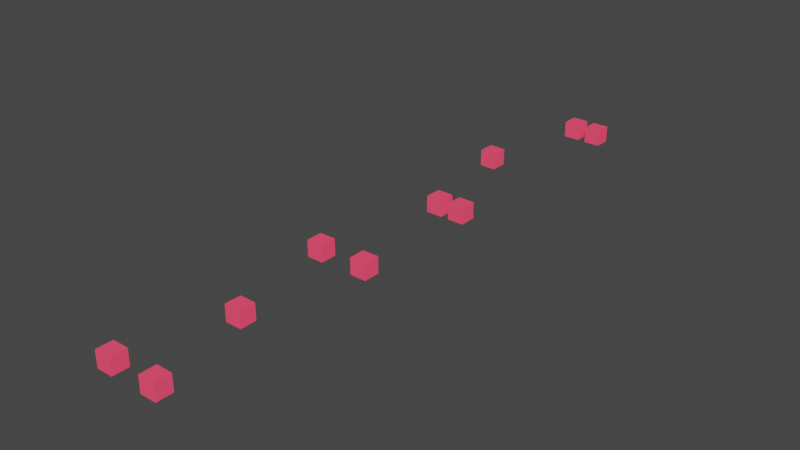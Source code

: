 # Source: CubesOnly3.blend  (saved by Blender 2.83.19; exported with 4.5.12 LTS)
import bpy
from mathutils import Matrix  # noqa: F401  (used for matrix-valued properties, if any)

bpy.ops.wm.read_factory_settings(use_empty=True)
scene = bpy.context.scene
scene.name = 'Scene'

# ---- collections
col_collection = bpy.data.collections.new('Collection'); scene.collection.children.link(col_collection)

# ---- materials (node trees are filled in below, after node groups)
mat_material_002 = bpy.data.materials.new('Material.002')
mat_material_002.use_transparent_shadow = False
mat_material_003 = bpy.data.materials.new('Material.003')
mat_material_003.use_transparent_shadow = False
mat_material_004 = bpy.data.materials.new('Material.004')
mat_material_004.use_transparent_shadow = False
mat_material_005 = bpy.data.materials.new('Material.005')
mat_material_005.use_transparent_shadow = False
mat_material_006 = bpy.data.materials.new('Material.006')
mat_material_006.use_transparent_shadow = False
mat_material_008 = bpy.data.materials.new('Material.008')
mat_material_008.use_transparent_shadow = False
mat_material_009 = bpy.data.materials.new('Material.009')
mat_material_009.use_transparent_shadow = False
mat_material_010 = bpy.data.materials.new('Material.010')
mat_material_010.use_transparent_shadow = False
mat_material_011 = bpy.data.materials.new('Material.011')
mat_material_011.use_transparent_shadow = False
mat_material_012 = bpy.data.materials.new('Material.012')
mat_material_012.use_transparent_shadow = False

# ---- material node trees
mat_material_002.use_nodes = True; mat_material_002.node_tree.nodes.clear()
_N = mat_material_002.node_tree.nodes; _L = mat_material_002.node_tree.links
n0 = _N.new('ShaderNodeBsdfPrincipled'); n0.name = 'Principled BSDF'; n0.location = (10, 300)
n0.distribution = 'GGX'
n0.subsurface_method = 'BURLEY'
n0.inputs[0].default_value = (0.5333, 0.03071, 0.06663, 1.0)
n0.inputs[3].default_value = 1.45
n0.inputs[27].default_value = (0.5333, 0.03071, 0.06663, 1.0)
n0.inputs[28].default_value = 1.0
n1 = _N.new('ShaderNodeOutputMaterial'); n1.name = 'Material Output'; n1.location = (300, 300)
_L.new(n0.outputs[0], n1.inputs[0])
n1.is_active_output = True
mat_material_003.use_nodes = True; mat_material_003.node_tree.nodes.clear()
_N = mat_material_003.node_tree.nodes; _L = mat_material_003.node_tree.links
n0 = _N.new('ShaderNodeBsdfPrincipled'); n0.name = 'Principled BSDF'; n0.location = (10, 300)
n0.distribution = 'GGX'
n0.subsurface_method = 'BURLEY'
n0.inputs[0].default_value = (0.5333, 0.03071, 0.06663, 1.0)
n0.inputs[3].default_value = 1.45
n0.inputs[27].default_value = (0.5333, 0.03071, 0.06663, 1.0)
n0.inputs[28].default_value = 1.0
n1 = _N.new('ShaderNodeOutputMaterial'); n1.name = 'Material Output'; n1.location = (300, 300)
_L.new(n0.outputs[0], n1.inputs[0])
n1.is_active_output = True
mat_material_004.use_nodes = True; mat_material_004.node_tree.nodes.clear()
_N = mat_material_004.node_tree.nodes; _L = mat_material_004.node_tree.links
n0 = _N.new('ShaderNodeBsdfPrincipled'); n0.name = 'Principled BSDF'; n0.location = (10, 300)
n0.distribution = 'GGX'
n0.subsurface_method = 'BURLEY'
n0.inputs[0].default_value = (0.5333, 0.03071, 0.06663, 1.0)
n0.inputs[3].default_value = 1.45
n0.inputs[27].default_value = (0.5333, 0.03071, 0.06663, 1.0)
n0.inputs[28].default_value = 1.0
n1 = _N.new('ShaderNodeOutputMaterial'); n1.name = 'Material Output'; n1.location = (300, 300)
_L.new(n0.outputs[0], n1.inputs[0])
n1.is_active_output = True
mat_material_005.use_nodes = True; mat_material_005.node_tree.nodes.clear()
_N = mat_material_005.node_tree.nodes; _L = mat_material_005.node_tree.links
n0 = _N.new('ShaderNodeBsdfPrincipled'); n0.name = 'Principled BSDF'; n0.location = (10, 300)
n0.distribution = 'GGX'
n0.subsurface_method = 'BURLEY'
n0.inputs[0].default_value = (0.5333, 0.03071, 0.06663, 1.0)
n0.inputs[3].default_value = 1.45
n0.inputs[27].default_value = (0.5333, 0.03071, 0.06663, 1.0)
n0.inputs[28].default_value = 1.0
n1 = _N.new('ShaderNodeOutputMaterial'); n1.name = 'Material Output'; n1.location = (300, 300)
_L.new(n0.outputs[0], n1.inputs[0])
n1.is_active_output = True
mat_material_006.use_nodes = True; mat_material_006.node_tree.nodes.clear()
_N = mat_material_006.node_tree.nodes; _L = mat_material_006.node_tree.links
n0 = _N.new('ShaderNodeBsdfPrincipled'); n0.name = 'Principled BSDF'; n0.location = (10, 300)
n0.distribution = 'GGX'
n0.subsurface_method = 'BURLEY'
n0.inputs[0].default_value = (0.5333, 0.03071, 0.06663, 1.0)
n0.inputs[3].default_value = 1.45
n0.inputs[27].default_value = (0.5333, 0.03071, 0.06663, 1.0)
n0.inputs[28].default_value = 1.0
n1 = _N.new('ShaderNodeOutputMaterial'); n1.name = 'Material Output'; n1.location = (300, 300)
_L.new(n0.outputs[0], n1.inputs[0])
n1.is_active_output = True
mat_material_008.use_nodes = True; mat_material_008.node_tree.nodes.clear()
_N = mat_material_008.node_tree.nodes; _L = mat_material_008.node_tree.links
n0 = _N.new('ShaderNodeBsdfPrincipled'); n0.name = 'Principled BSDF'; n0.location = (10, 300)
n0.distribution = 'GGX'
n0.subsurface_method = 'BURLEY'
n0.inputs[0].default_value = (0.5333, 0.03071, 0.06663, 1.0)
n0.inputs[3].default_value = 1.45
n0.inputs[27].default_value = (0.5333, 0.03071, 0.06663, 1.0)
n0.inputs[28].default_value = 1.0
n1 = _N.new('ShaderNodeOutputMaterial'); n1.name = 'Material Output'; n1.location = (300, 300)
_L.new(n0.outputs[0], n1.inputs[0])
n1.is_active_output = True
mat_material_009.use_nodes = True; mat_material_009.node_tree.nodes.clear()
_N = mat_material_009.node_tree.nodes; _L = mat_material_009.node_tree.links
n0 = _N.new('ShaderNodeBsdfPrincipled'); n0.name = 'Principled BSDF'; n0.location = (10, 300)
n0.distribution = 'GGX'
n0.subsurface_method = 'BURLEY'
n0.inputs[0].default_value = (0.5333, 0.03071, 0.06663, 1.0)
n0.inputs[3].default_value = 1.45
n0.inputs[27].default_value = (0.5333, 0.03071, 0.06663, 1.0)
n0.inputs[28].default_value = 1.0
n1 = _N.new('ShaderNodeOutputMaterial'); n1.name = 'Material Output'; n1.location = (300, 300)
_L.new(n0.outputs[0], n1.inputs[0])
n1.is_active_output = True
mat_material_010.use_nodes = True; mat_material_010.node_tree.nodes.clear()
_N = mat_material_010.node_tree.nodes; _L = mat_material_010.node_tree.links
n0 = _N.new('ShaderNodeBsdfPrincipled'); n0.name = 'Principled BSDF'; n0.location = (10, 300)
n0.distribution = 'GGX'
n0.subsurface_method = 'BURLEY'
n0.inputs[0].default_value = (0.5333, 0.03071, 0.06663, 1.0)
n0.inputs[3].default_value = 1.45
n0.inputs[27].default_value = (0.5333, 0.03071, 0.06663, 1.0)
n0.inputs[28].default_value = 1.0
n1 = _N.new('ShaderNodeOutputMaterial'); n1.name = 'Material Output'; n1.location = (300, 300)
_L.new(n0.outputs[0], n1.inputs[0])
n1.is_active_output = True
mat_material_011.use_nodes = True; mat_material_011.node_tree.nodes.clear()
_N = mat_material_011.node_tree.nodes; _L = mat_material_011.node_tree.links
n0 = _N.new('ShaderNodeBsdfPrincipled'); n0.name = 'Principled BSDF'; n0.location = (10, 300)
n0.distribution = 'GGX'
n0.subsurface_method = 'BURLEY'
n0.inputs[0].default_value = (0.5333, 0.03071, 0.06663, 1.0)
n0.inputs[3].default_value = 1.45
n0.inputs[27].default_value = (0.5333, 0.03071, 0.06663, 1.0)
n0.inputs[28].default_value = 1.0
n1 = _N.new('ShaderNodeOutputMaterial'); n1.name = 'Material Output'; n1.location = (300, 300)
_L.new(n0.outputs[0], n1.inputs[0])
n1.is_active_output = True
mat_material_012.use_nodes = True; mat_material_012.node_tree.nodes.clear()
_N = mat_material_012.node_tree.nodes; _L = mat_material_012.node_tree.links
n0 = _N.new('ShaderNodeBsdfPrincipled'); n0.name = 'Principled BSDF'; n0.location = (10, 300)
n0.distribution = 'GGX'
n0.subsurface_method = 'BURLEY'
n0.inputs[0].default_value = (0.5333, 0.03071, 0.06663, 1.0)
n0.inputs[3].default_value = 1.45
n0.inputs[27].default_value = (0.5333, 0.03071, 0.06663, 1.0)
n0.inputs[28].default_value = 1.0
n1 = _N.new('ShaderNodeOutputMaterial'); n1.name = 'Material Output'; n1.location = (300, 300)
_L.new(n0.outputs[0], n1.inputs[0])
n1.is_active_output = True

# ---- world
world_world = bpy.data.worlds.new('World'); scene.world = world_world
world_world.use_nodes = True; world_world.node_tree.nodes.clear()
_N = world_world.node_tree.nodes; _L = world_world.node_tree.links
n0 = _N.new('ShaderNodeOutputWorld'); n0.name = 'World Output'; n0.location = (300, 300)
n1 = _N.new('ShaderNodeBackground'); n1.name = 'Background'; n1.location = (10, 300)
n1.inputs[0].default_value = (0.05088, 0.05088, 0.05088, 1.0)
_L.new(n1.outputs[0], n0.inputs[0])
n0.is_active_output = True
world_world.color = (0.05088, 0.05088, 0.05088)
world_world.use_sun_shadow = False
world_world.sun_shadow_jitter_overblur = 0.0

# ---- meshes
me_cube_001 = bpy.data.meshes.new('Cube.001')
me_cube_001.from_pydata([(-1.0, -1.0, -1.0), (-1.0, -1.0, 1.0), (-1.0, 1.0, -1.0), (-1.0, 1.0, 1.0), (1.0, -1.0, -1.0), (1.0, -1.0, 1.0), (1.0, 1.0, -1.0), (1.0, 1.0, 1.0)], [], [(0, 1, 3, 2), (2, 3, 7, 6), (6, 7, 5, 4), (4, 5, 1, 0), (2, 6, 4, 0), (7, 3, 1, 5)])
_uv = me_cube_001.uv_layers.new(name='UVMap')
_uv.uv.foreach_set('vector', [0.375, 0.0, 0.625, 0.0, 0.625, 0.25, 0.375, 0.25, 0.375, 0.25, 0.625, 0.25, 0.625, 0.5, 0.375, 0.5, 0.375, 0.5, 0.625, 0.5, 0.625, 0.75, 0.375, 0.75, 0.375, 0.75, 0.625, 0.75, 0.625, 1.0, 0.375, 1.0, 0.125, 0.5, 0.375, 0.5, 0.375, 0.75, 0.125, 0.75, 0.625, 0.5, 0.875, 0.5, 0.875, 0.75, 0.625, 0.75])
me_cube_001.materials.append(mat_material_002)
me_cube_001.use_remesh_fix_poles = True
me_cube_001.use_remesh_preserve_attributes = False
me_cube_001.use_mirror_vertex_groups = False
me_cube_001.update()
me_cube_002 = bpy.data.meshes.new('Cube.002')
me_cube_002.from_pydata([(-1.0, -1.0, -1.0), (-1.0, -1.0, 1.0), (-1.0, 1.0, -1.0), (-1.0, 1.0, 1.0), (1.0, -1.0, -1.0), (1.0, -1.0, 1.0), (1.0, 1.0, -1.0), (1.0, 1.0, 1.0)], [], [(0, 1, 3, 2), (2, 3, 7, 6), (6, 7, 5, 4), (4, 5, 1, 0), (2, 6, 4, 0), (7, 3, 1, 5)])
_uv = me_cube_002.uv_layers.new(name='UVMap')
_uv.uv.foreach_set('vector', [0.375, 0.0, 0.625, 0.0, 0.625, 0.25, 0.375, 0.25, 0.375, 0.25, 0.625, 0.25, 0.625, 0.5, 0.375, 0.5, 0.375, 0.5, 0.625, 0.5, 0.625, 0.75, 0.375, 0.75, 0.375, 0.75, 0.625, 0.75, 0.625, 1.0, 0.375, 1.0, 0.125, 0.5, 0.375, 0.5, 0.375, 0.75, 0.125, 0.75, 0.625, 0.5, 0.875, 0.5, 0.875, 0.75, 0.625, 0.75])
me_cube_002.materials.append(mat_material_003)
me_cube_002.use_remesh_fix_poles = True
me_cube_002.use_remesh_preserve_attributes = False
me_cube_002.use_mirror_vertex_groups = False
me_cube_002.update()
me_cube_003 = bpy.data.meshes.new('Cube.003')
me_cube_003.from_pydata([(-1.0, -1.0, -1.0), (-1.0, -1.0, 1.0), (-1.0, 1.0, -1.0), (-1.0, 1.0, 1.0), (1.0, -1.0, -1.0), (1.0, -1.0, 1.0), (1.0, 1.0, -1.0), (1.0, 1.0, 1.0)], [], [(0, 1, 3, 2), (2, 3, 7, 6), (6, 7, 5, 4), (4, 5, 1, 0), (2, 6, 4, 0), (7, 3, 1, 5)])
_uv = me_cube_003.uv_layers.new(name='UVMap')
_uv.uv.foreach_set('vector', [0.375, 0.0, 0.625, 0.0, 0.625, 0.25, 0.375, 0.25, 0.375, 0.25, 0.625, 0.25, 0.625, 0.5, 0.375, 0.5, 0.375, 0.5, 0.625, 0.5, 0.625, 0.75, 0.375, 0.75, 0.375, 0.75, 0.625, 0.75, 0.625, 1.0, 0.375, 1.0, 0.125, 0.5, 0.375, 0.5, 0.375, 0.75, 0.125, 0.75, 0.625, 0.5, 0.875, 0.5, 0.875, 0.75, 0.625, 0.75])
me_cube_003.materials.append(mat_material_004)
me_cube_003.use_remesh_fix_poles = True
me_cube_003.use_remesh_preserve_attributes = False
me_cube_003.use_mirror_vertex_groups = False
me_cube_003.update()
me_cube_004 = bpy.data.meshes.new('Cube.004')
me_cube_004.from_pydata([(-1.0, -1.0, -1.0), (-1.0, -1.0, 1.0), (-1.0, 1.0, -1.0), (-1.0, 1.0, 1.0), (1.0, -1.0, -1.0), (1.0, -1.0, 1.0), (1.0, 1.0, -1.0), (1.0, 1.0, 1.0)], [], [(0, 1, 3, 2), (2, 3, 7, 6), (6, 7, 5, 4), (4, 5, 1, 0), (2, 6, 4, 0), (7, 3, 1, 5)])
_uv = me_cube_004.uv_layers.new(name='UVMap')
_uv.uv.foreach_set('vector', [0.375, 0.0, 0.625, 0.0, 0.625, 0.25, 0.375, 0.25, 0.375, 0.25, 0.625, 0.25, 0.625, 0.5, 0.375, 0.5, 0.375, 0.5, 0.625, 0.5, 0.625, 0.75, 0.375, 0.75, 0.375, 0.75, 0.625, 0.75, 0.625, 1.0, 0.375, 1.0, 0.125, 0.5, 0.375, 0.5, 0.375, 0.75, 0.125, 0.75, 0.625, 0.5, 0.875, 0.5, 0.875, 0.75, 0.625, 0.75])
me_cube_004.materials.append(mat_material_005)
me_cube_004.use_remesh_fix_poles = True
me_cube_004.use_remesh_preserve_attributes = False
me_cube_004.use_mirror_vertex_groups = False
me_cube_004.update()
me_cube_005 = bpy.data.meshes.new('Cube.005')
me_cube_005.from_pydata([(-1.0, -1.0, -1.0), (-1.0, -1.0, 1.0), (-1.0, 1.0, -1.0), (-1.0, 1.0, 1.0), (1.0, -1.0, -1.0), (1.0, -1.0, 1.0), (1.0, 1.0, -1.0), (1.0, 1.0, 1.0)], [], [(0, 1, 3, 2), (2, 3, 7, 6), (6, 7, 5, 4), (4, 5, 1, 0), (2, 6, 4, 0), (7, 3, 1, 5)])
_uv = me_cube_005.uv_layers.new(name='UVMap')
_uv.uv.foreach_set('vector', [0.375, 0.0, 0.625, 0.0, 0.625, 0.25, 0.375, 0.25, 0.375, 0.25, 0.625, 0.25, 0.625, 0.5, 0.375, 0.5, 0.375, 0.5, 0.625, 0.5, 0.625, 0.75, 0.375, 0.75, 0.375, 0.75, 0.625, 0.75, 0.625, 1.0, 0.375, 1.0, 0.125, 0.5, 0.375, 0.5, 0.375, 0.75, 0.125, 0.75, 0.625, 0.5, 0.875, 0.5, 0.875, 0.75, 0.625, 0.75])
me_cube_005.materials.append(mat_material_006)
me_cube_005.use_remesh_fix_poles = True
me_cube_005.use_remesh_preserve_attributes = False
me_cube_005.use_mirror_vertex_groups = False
me_cube_005.update()
me_cube_007 = bpy.data.meshes.new('Cube.007')
me_cube_007.from_pydata([(-1.0, -1.0, -1.0), (-1.0, -1.0, 1.0), (-1.0, 1.0, -1.0), (-1.0, 1.0, 1.0), (1.0, -1.0, -1.0), (1.0, -1.0, 1.0), (1.0, 1.0, -1.0), (1.0, 1.0, 1.0)], [], [(0, 1, 3, 2), (2, 3, 7, 6), (6, 7, 5, 4), (4, 5, 1, 0), (2, 6, 4, 0), (7, 3, 1, 5)])
_uv = me_cube_007.uv_layers.new(name='UVMap')
_uv.uv.foreach_set('vector', [0.375, 0.0, 0.625, 0.0, 0.625, 0.25, 0.375, 0.25, 0.375, 0.25, 0.625, 0.25, 0.625, 0.5, 0.375, 0.5, 0.375, 0.5, 0.625, 0.5, 0.625, 0.75, 0.375, 0.75, 0.375, 0.75, 0.625, 0.75, 0.625, 1.0, 0.375, 1.0, 0.125, 0.5, 0.375, 0.5, 0.375, 0.75, 0.125, 0.75, 0.625, 0.5, 0.875, 0.5, 0.875, 0.75, 0.625, 0.75])
me_cube_007.materials.append(mat_material_008)
me_cube_007.use_remesh_fix_poles = True
me_cube_007.use_remesh_preserve_attributes = False
me_cube_007.use_mirror_vertex_groups = False
me_cube_007.update()
me_cube_008 = bpy.data.meshes.new('Cube.008')
me_cube_008.from_pydata([(-1.0, -1.0, -1.0), (-1.0, -1.0, 1.0), (-1.0, 1.0, -1.0), (-1.0, 1.0, 1.0), (1.0, -1.0, -1.0), (1.0, -1.0, 1.0), (1.0, 1.0, -1.0), (1.0, 1.0, 1.0)], [], [(0, 1, 3, 2), (2, 3, 7, 6), (6, 7, 5, 4), (4, 5, 1, 0), (2, 6, 4, 0), (7, 3, 1, 5)])
_uv = me_cube_008.uv_layers.new(name='UVMap')
_uv.uv.foreach_set('vector', [0.375, 0.0, 0.625, 0.0, 0.625, 0.25, 0.375, 0.25, 0.375, 0.25, 0.625, 0.25, 0.625, 0.5, 0.375, 0.5, 0.375, 0.5, 0.625, 0.5, 0.625, 0.75, 0.375, 0.75, 0.375, 0.75, 0.625, 0.75, 0.625, 1.0, 0.375, 1.0, 0.125, 0.5, 0.375, 0.5, 0.375, 0.75, 0.125, 0.75, 0.625, 0.5, 0.875, 0.5, 0.875, 0.75, 0.625, 0.75])
me_cube_008.materials.append(mat_material_009)
me_cube_008.use_remesh_fix_poles = True
me_cube_008.use_remesh_preserve_attributes = False
me_cube_008.use_mirror_vertex_groups = False
me_cube_008.update()
me_cube_009 = bpy.data.meshes.new('Cube.009')
me_cube_009.from_pydata([(-1.0, -1.0, -1.0), (-1.0, -1.0, 1.0), (-1.0, 1.0, -1.0), (-1.0, 1.0, 1.0), (1.0, -1.0, -1.0), (1.0, -1.0, 1.0), (1.0, 1.0, -1.0), (1.0, 1.0, 1.0)], [], [(0, 1, 3, 2), (2, 3, 7, 6), (6, 7, 5, 4), (4, 5, 1, 0), (2, 6, 4, 0), (7, 3, 1, 5)])
_uv = me_cube_009.uv_layers.new(name='UVMap')
_uv.uv.foreach_set('vector', [0.375, 0.0, 0.625, 0.0, 0.625, 0.25, 0.375, 0.25, 0.375, 0.25, 0.625, 0.25, 0.625, 0.5, 0.375, 0.5, 0.375, 0.5, 0.625, 0.5, 0.625, 0.75, 0.375, 0.75, 0.375, 0.75, 0.625, 0.75, 0.625, 1.0, 0.375, 1.0, 0.125, 0.5, 0.375, 0.5, 0.375, 0.75, 0.125, 0.75, 0.625, 0.5, 0.875, 0.5, 0.875, 0.75, 0.625, 0.75])
me_cube_009.materials.append(mat_material_010)
me_cube_009.use_remesh_fix_poles = True
me_cube_009.use_remesh_preserve_attributes = False
me_cube_009.use_mirror_vertex_groups = False
me_cube_009.update()
me_cube_010 = bpy.data.meshes.new('Cube.010')
me_cube_010.from_pydata([(-1.0, -1.0, -1.0), (-1.0, -1.0, 1.0), (-1.0, 1.0, -1.0), (-1.0, 1.0, 1.0), (1.0, -1.0, -1.0), (1.0, -1.0, 1.0), (1.0, 1.0, -1.0), (1.0, 1.0, 1.0)], [], [(0, 1, 3, 2), (2, 3, 7, 6), (6, 7, 5, 4), (4, 5, 1, 0), (2, 6, 4, 0), (7, 3, 1, 5)])
_uv = me_cube_010.uv_layers.new(name='UVMap')
_uv.uv.foreach_set('vector', [0.375, 0.0, 0.625, 0.0, 0.625, 0.25, 0.375, 0.25, 0.375, 0.25, 0.625, 0.25, 0.625, 0.5, 0.375, 0.5, 0.375, 0.5, 0.625, 0.5, 0.625, 0.75, 0.375, 0.75, 0.375, 0.75, 0.625, 0.75, 0.625, 1.0, 0.375, 1.0, 0.125, 0.5, 0.375, 0.5, 0.375, 0.75, 0.125, 0.75, 0.625, 0.5, 0.875, 0.5, 0.875, 0.75, 0.625, 0.75])
me_cube_010.materials.append(mat_material_011)
me_cube_010.use_remesh_fix_poles = True
me_cube_010.use_remesh_preserve_attributes = False
me_cube_010.use_mirror_vertex_groups = False
me_cube_010.update()
me_cube_011 = bpy.data.meshes.new('Cube.011')
me_cube_011.from_pydata([(-1.0, -1.0, -1.0), (-1.0, -1.0, 1.0), (-1.0, 1.0, -1.0), (-1.0, 1.0, 1.0), (1.0, -1.0, -1.0), (1.0, -1.0, 1.0), (1.0, 1.0, -1.0), (1.0, 1.0, 1.0)], [], [(0, 1, 3, 2), (2, 3, 7, 6), (6, 7, 5, 4), (4, 5, 1, 0), (2, 6, 4, 0), (7, 3, 1, 5)])
_uv = me_cube_011.uv_layers.new(name='UVMap')
_uv.uv.foreach_set('vector', [0.375, 0.0, 0.625, 0.0, 0.625, 0.25, 0.375, 0.25, 0.375, 0.25, 0.625, 0.25, 0.625, 0.5, 0.375, 0.5, 0.375, 0.5, 0.625, 0.5, 0.625, 0.75, 0.375, 0.75, 0.375, 0.75, 0.625, 0.75, 0.625, 1.0, 0.375, 1.0, 0.125, 0.5, 0.375, 0.5, 0.375, 0.75, 0.125, 0.75, 0.625, 0.5, 0.875, 0.5, 0.875, 0.75, 0.625, 0.75])
me_cube_011.materials.append(mat_material_012)
me_cube_011.use_remesh_fix_poles = True
me_cube_011.use_remesh_preserve_attributes = False
me_cube_011.use_mirror_vertex_groups = False
me_cube_011.update()

# ---- objects
ob_cubeobstacle0 = bpy.data.objects.new('CubeObstacle0', me_cube_001)
ob_cubeobstacle2 = bpy.data.objects.new('CubeObstacle2', me_cube_002)
ob_cubeobstacle3 = bpy.data.objects.new('CubeObstacle3', me_cube_003)
ob_cubeobstacle5 = bpy.data.objects.new('CubeObstacle5', me_cube_004)
ob_cubeobstacle7 = bpy.data.objects.new('CubeObstacle7', me_cube_005)
ob_cubeobstacle1 = bpy.data.objects.new('CubeObstacle1', me_cube_007)
ob_cubeobstacle4 = bpy.data.objects.new('CubeObstacle4', me_cube_008)
ob_cubeobstacle6 = bpy.data.objects.new('CubeObstacle6', me_cube_009)
ob_cubeobstacle9 = bpy.data.objects.new('CubeObstacle9', me_cube_010)
ob_cubeobstacle8 = bpy.data.objects.new('CubeObstacle8', me_cube_011)

# ---- transforms, parenting, visibility, modifiers, constraints
ob_cubeobstacle0.location = (-3.0, 9.237, 1.5)
ob_cubeobstacle0.lineart.crease_threshold = 0.0
ob_cubeobstacle2.location = (0.0, 21.79, 1.5)
ob_cubeobstacle2.lineart.crease_threshold = 0.0
ob_cubeobstacle3.location = (-3.0, 36.08, 1.5)
ob_cubeobstacle3.lineart.crease_threshold = 0.0
ob_cubeobstacle5.location = (0.0, 52.41, 1.5)
ob_cubeobstacle5.lineart.crease_threshold = 0.0
ob_cubeobstacle7.location = (-3.0, 66.9, 1.5)
ob_cubeobstacle7.lineart.crease_threshold = 0.0
ob_cubeobstacle1.location = (3.0, 9.237, 1.5)
ob_cubeobstacle1.lineart.crease_threshold = 0.0
ob_cubeobstacle4.location = (3.0, 36.08, 1.5)
ob_cubeobstacle4.lineart.crease_threshold = 0.0
ob_cubeobstacle6.location = (3.0, 52.41, 1.5)
ob_cubeobstacle6.lineart.crease_threshold = 0.0
ob_cubeobstacle9.location = (3.0, 81.52, 1.5)
ob_cubeobstacle9.lineart.crease_threshold = 0.0
ob_cubeobstacle8.location = (0.0, 81.52, 1.5)
ob_cubeobstacle8.lineart.crease_threshold = 0.0

# ---- collection membership
col_collection.objects.link(ob_cubeobstacle0)
col_collection.objects.link(ob_cubeobstacle2)
col_collection.objects.link(ob_cubeobstacle3)
col_collection.objects.link(ob_cubeobstacle5)
col_collection.objects.link(ob_cubeobstacle7)
col_collection.objects.link(ob_cubeobstacle1)
col_collection.objects.link(ob_cubeobstacle4)
col_collection.objects.link(ob_cubeobstacle6)
col_collection.objects.link(ob_cubeobstacle9)
col_collection.objects.link(ob_cubeobstacle8)

# ---- scene / render settings (as saved in the file)
scene.frame_start = 1; scene.frame_end = 250; scene.frame_set(1)
scene.render.engine = 'BLENDER_EEVEE_NEXT'
scene.cycles.use_denoising = False
scene.cycles.samples = 128
scene.cycles.sampling_pattern = 'TABULATED_SOBOL'
scene.cycles.use_adaptive_sampling = False
scene.cycles.use_light_tree = False
scene.view_settings.view_transform = 'Filmic'
bpy.context.view_layer.update()

# ---- added for rendering (the .blend has no active camera and no usable light): camera, sun
cam_auto = bpy.data.cameras.new('AutoCamera')
cam_auto.lens = 50.0
cam_auto.sensor_width = 36.0
cam_auto.clip_end = 1213.56
ob_auto_camera = bpy.data.objects.new('AutoCamera', cam_auto)
scene.collection.objects.link(ob_auto_camera)
ob_auto_camera.location = (69.1489, -37.6013, 56.8191)
ob_auto_camera.rotation_euler = (1.09748, -7.21219e-08, 0.694738)
scene.camera = ob_auto_camera
light_auto_sun = bpy.data.lights.new('AutoSun', 'SUN')
light_auto_sun.energy = 3.0
light_auto_sun.angle = 0.0523599
ob_auto_sun = bpy.data.objects.new('AutoSun', light_auto_sun)
scene.collection.objects.link(ob_auto_sun)
ob_auto_sun.rotation_euler = (0.872665, 0.174533, 0.523599)
bpy.context.view_layer.update()
